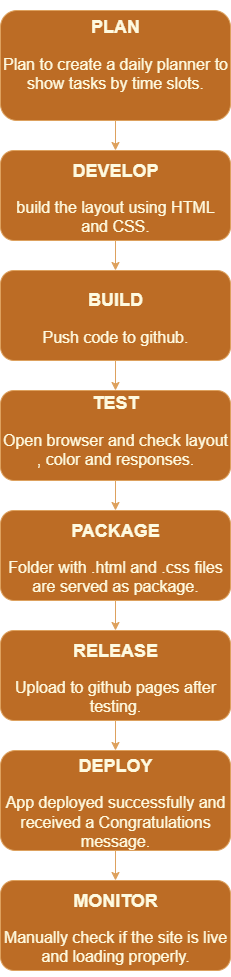

The diagram above was exported from draw.io. Its source (the exported page's mxGraphModel, read from the mxfile embedded in the PNG):
<mxGraphModel dx="1389" dy="760" grid="1" gridSize="10" guides="1" tooltips="1" connect="1" arrows="1" fold="1" page="1" pageScale="1" pageWidth="827" pageHeight="1169" math="0" shadow="0">
  <root>
    <mxCell id="0" />
    <mxCell id="1" parent="0" />
    <mxCell id="wzANgoHE6g3vGpHw9yxy-10" value="" style="edgeStyle=orthogonalEdgeStyle;rounded=0;orthogonalLoop=1;jettySize=auto;html=1;labelBackgroundColor=none;strokeColor=#DDA15E;fontColor=default;" edge="1" parent="1" source="wzANgoHE6g3vGpHw9yxy-1" target="wzANgoHE6g3vGpHw9yxy-2">
      <mxGeometry relative="1" as="geometry" />
    </mxCell>
    <mxCell id="wzANgoHE6g3vGpHw9yxy-1" value="&lt;h4&gt;&lt;font style=&quot;font-size: 18px;&quot;&gt;PLAN&lt;/font&gt;&lt;/h4&gt;&lt;div&gt;&lt;font size=&quot;3&quot; style=&quot;&quot;&gt;Plan to create a daily planner to show tasks by time slots.&lt;/font&gt;&lt;/div&gt;&lt;p&gt;&lt;br&gt;&lt;/p&gt;" style="rounded=1;whiteSpace=wrap;html=1;labelBackgroundColor=none;fillColor=#BC6C25;strokeColor=#DDA15E;fontColor=#FEFAE0;" vertex="1" parent="1">
      <mxGeometry x="160" y="20" width="230" height="110" as="geometry" />
    </mxCell>
    <mxCell id="wzANgoHE6g3vGpHw9yxy-11" value="" style="edgeStyle=orthogonalEdgeStyle;rounded=0;orthogonalLoop=1;jettySize=auto;html=1;labelBackgroundColor=none;strokeColor=#DDA15E;fontColor=default;" edge="1" parent="1" source="wzANgoHE6g3vGpHw9yxy-2" target="wzANgoHE6g3vGpHw9yxy-3">
      <mxGeometry relative="1" as="geometry" />
    </mxCell>
    <mxCell id="wzANgoHE6g3vGpHw9yxy-2" value="&lt;h4&gt;&lt;font style=&quot;font-size: 18px;&quot;&gt;DEVELOP&lt;/font&gt;&lt;/h4&gt;&lt;p&gt;&lt;font size=&quot;3&quot;&gt;build the layout using HTML and CSS.&lt;/font&gt;&lt;/p&gt;" style="rounded=1;whiteSpace=wrap;html=1;labelBackgroundColor=none;fillColor=#BC6C25;strokeColor=#DDA15E;fontColor=#FEFAE0;" vertex="1" parent="1">
      <mxGeometry x="160" y="160" width="230" height="90" as="geometry" />
    </mxCell>
    <mxCell id="wzANgoHE6g3vGpHw9yxy-12" value="" style="edgeStyle=orthogonalEdgeStyle;rounded=0;orthogonalLoop=1;jettySize=auto;html=1;labelBackgroundColor=none;strokeColor=#DDA15E;fontColor=default;" edge="1" parent="1" source="wzANgoHE6g3vGpHw9yxy-3" target="wzANgoHE6g3vGpHw9yxy-5">
      <mxGeometry relative="1" as="geometry" />
    </mxCell>
    <mxCell id="wzANgoHE6g3vGpHw9yxy-3" value="&lt;h4&gt;&lt;font style=&quot;font-size: 18px;&quot;&gt;BUILD&lt;/font&gt;&lt;/h4&gt;&lt;p&gt;&lt;font size=&quot;3&quot;&gt;Push code to github.&lt;/font&gt;&lt;/p&gt;" style="rounded=1;whiteSpace=wrap;html=1;labelBackgroundColor=none;fillColor=#BC6C25;strokeColor=#DDA15E;fontColor=#FEFAE0;" vertex="1" parent="1">
      <mxGeometry x="160" y="280" width="230" height="90" as="geometry" />
    </mxCell>
    <mxCell id="wzANgoHE6g3vGpHw9yxy-13" value="" style="edgeStyle=orthogonalEdgeStyle;rounded=0;orthogonalLoop=1;jettySize=auto;html=1;labelBackgroundColor=none;strokeColor=#DDA15E;fontColor=default;" edge="1" parent="1" source="wzANgoHE6g3vGpHw9yxy-5" target="wzANgoHE6g3vGpHw9yxy-6">
      <mxGeometry relative="1" as="geometry" />
    </mxCell>
    <mxCell id="wzANgoHE6g3vGpHw9yxy-5" value="&lt;h4&gt;&lt;font style=&quot;font-size: 18px;&quot;&gt;TEST&lt;/font&gt;&lt;/h4&gt;&lt;p&gt;&lt;font size=&quot;3&quot; style=&quot;&quot;&gt;Open browser and check layout , color and responses.&lt;/font&gt;&lt;/p&gt;&lt;div&gt;&lt;br&gt;&lt;/div&gt;" style="rounded=1;whiteSpace=wrap;html=1;labelBackgroundColor=none;fillColor=#BC6C25;strokeColor=#DDA15E;fontColor=#FEFAE0;" vertex="1" parent="1">
      <mxGeometry x="160" y="400" width="230" height="90" as="geometry" />
    </mxCell>
    <mxCell id="wzANgoHE6g3vGpHw9yxy-14" value="" style="edgeStyle=orthogonalEdgeStyle;rounded=0;orthogonalLoop=1;jettySize=auto;html=1;labelBackgroundColor=none;strokeColor=#DDA15E;fontColor=default;" edge="1" parent="1" source="wzANgoHE6g3vGpHw9yxy-6" target="wzANgoHE6g3vGpHw9yxy-7">
      <mxGeometry relative="1" as="geometry" />
    </mxCell>
    <mxCell id="wzANgoHE6g3vGpHw9yxy-6" value="&lt;h4&gt;&lt;font style=&quot;font-size: 18px;&quot;&gt;PACKAGE&lt;/font&gt;&lt;/h4&gt;&lt;p&gt;&lt;font size=&quot;3&quot;&gt;Folder with .html and .css files are served as package.&lt;/font&gt;&lt;/p&gt;" style="rounded=1;whiteSpace=wrap;html=1;labelBackgroundColor=none;fillColor=#BC6C25;strokeColor=#DDA15E;fontColor=#FEFAE0;" vertex="1" parent="1">
      <mxGeometry x="160" y="520" width="230" height="90" as="geometry" />
    </mxCell>
    <mxCell id="wzANgoHE6g3vGpHw9yxy-15" value="" style="edgeStyle=orthogonalEdgeStyle;rounded=0;orthogonalLoop=1;jettySize=auto;html=1;labelBackgroundColor=none;strokeColor=#DDA15E;fontColor=default;" edge="1" parent="1" source="wzANgoHE6g3vGpHw9yxy-7" target="wzANgoHE6g3vGpHw9yxy-8">
      <mxGeometry relative="1" as="geometry" />
    </mxCell>
    <mxCell id="wzANgoHE6g3vGpHw9yxy-7" value="&lt;h4&gt;&lt;font style=&quot;font-size: 18px;&quot;&gt;RELEASE&lt;/font&gt;&lt;/h4&gt;&lt;p&gt;&lt;font size=&quot;3&quot;&gt;Upload to github pages after testing.&lt;/font&gt;&lt;/p&gt;" style="rounded=1;whiteSpace=wrap;html=1;labelBackgroundColor=none;fillColor=#BC6C25;strokeColor=#DDA15E;fontColor=#FEFAE0;" vertex="1" parent="1">
      <mxGeometry x="160" y="640" width="230" height="90" as="geometry" />
    </mxCell>
    <mxCell id="wzANgoHE6g3vGpHw9yxy-16" value="" style="edgeStyle=orthogonalEdgeStyle;rounded=0;orthogonalLoop=1;jettySize=auto;html=1;labelBackgroundColor=none;strokeColor=#DDA15E;fontColor=default;" edge="1" parent="1" source="wzANgoHE6g3vGpHw9yxy-8" target="wzANgoHE6g3vGpHw9yxy-9">
      <mxGeometry relative="1" as="geometry" />
    </mxCell>
    <mxCell id="wzANgoHE6g3vGpHw9yxy-8" value="&lt;h4&gt;&lt;font style=&quot;font-size: 18px;&quot;&gt;DEPLOY&lt;/font&gt;&lt;/h4&gt;&lt;p&gt;&lt;font size=&quot;3&quot; style=&quot;&quot;&gt;App deployed successfully and received a Congratulations message.&lt;/font&gt;&lt;/p&gt;" style="rounded=1;whiteSpace=wrap;html=1;labelBackgroundColor=none;fillColor=#BC6C25;strokeColor=#DDA15E;fontColor=#FEFAE0;" vertex="1" parent="1">
      <mxGeometry x="160" y="760" width="230" height="100" as="geometry" />
    </mxCell>
    <mxCell id="wzANgoHE6g3vGpHw9yxy-9" value="&lt;h4&gt;&lt;font style=&quot;font-size: 18px;&quot;&gt;MONITOR&lt;/font&gt;&lt;/h4&gt;&lt;p&gt;&lt;font size=&quot;3&quot; style=&quot;&quot;&gt;Manually check if the site is live and loading properly.&lt;/font&gt;&lt;/p&gt;" style="rounded=1;whiteSpace=wrap;html=1;labelBackgroundColor=none;fillColor=#BC6C25;strokeColor=#DDA15E;fontColor=#FEFAE0;" vertex="1" parent="1">
      <mxGeometry x="160" y="890" width="230" height="90" as="geometry" />
    </mxCell>
  </root>
</mxGraphModel>